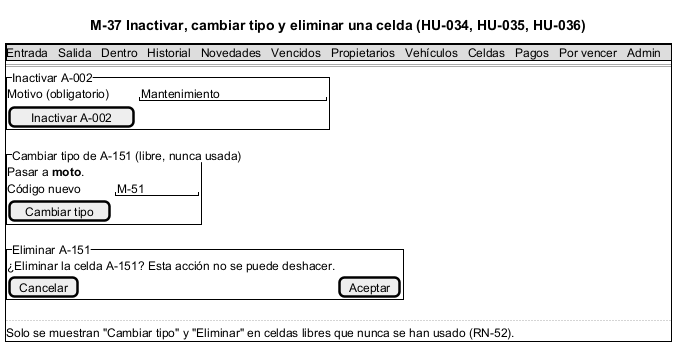

The diagram above was rendered by PlantUML. Its source (embedded in the PNG):
@startsalt M-37_InactivarCelda
title M-37 Inactivar, cambiar tipo y eliminar una celda (HU-034, HU-035, HU-036)
{+
  {* Entrada | Salida | Dentro | Historial | Novedades | Vencidos | Propietarios | Vehículos | Celdas | Pagos | Por vencer | Admin }
  ==
  {^"Inactivar A-002"
    Motivo (obligatorio) | "Mantenimiento          "
    [Inactivar A-002] | .
  }
  {^"Cambiar tipo de A-151 (libre, nunca usada)"
    Pasar a <b>moto</b>.
    Código nuevo | "M-51      "
    [Cambiar tipo] | .
  }
  {^"Eliminar A-151"
    ¿Eliminar la celda A-151? Esta acción no se puede deshacer.
    [Cancelar] | [Aceptar]
  }
  ..
  Solo se muestran "Cambiar tipo" y "Eliminar" en celdas libres que nunca se han usado (RN-52).
}
@endsalt